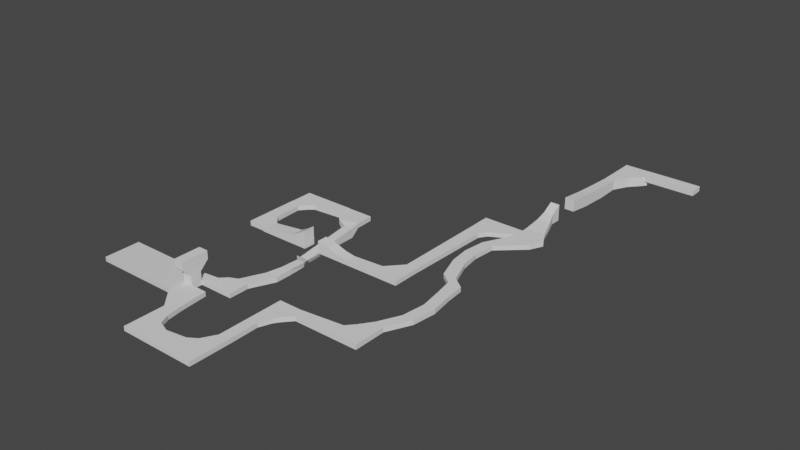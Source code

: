 # Source: snowMap.blend  (saved by Blender 3.4.6; exported with 4.5.12 LTS)
import bpy
from mathutils import Matrix  # noqa: F401  (used for matrix-valued properties, if any)

bpy.ops.wm.read_factory_settings(use_empty=True)
scene = bpy.context.scene
scene.name = 'Scene'

# ---- collections
col_collection = bpy.data.collections.new('Collection'); scene.collection.children.link(col_collection)

# ---- materials (node trees are filled in below, after node groups)
mat_material_001 = bpy.data.materials.new('Material.001')
mat_material_001.alpha_threshold = 0.0
mat_material_001.use_transparent_shadow = False
mat_material_001.roughness = 0.5
mat_material_001.line_color = (0.0, 0.0, 0.0, 1.0)

# ---- material node trees
mat_material_001.use_nodes = True; mat_material_001.node_tree.nodes.clear()
_N = mat_material_001.node_tree.nodes; _L = mat_material_001.node_tree.links
n0 = _N.new('ShaderNodeOutputMaterial'); n0.name = 'Material Output'; n0.location = (300, 300)
n1 = _N.new('ShaderNodeBsdfPrincipled'); n1.name = 'Principled BSDF'; n1.location = (10, 300)
n1.distribution = 'GGX'
n1.subsurface_method = 'RANDOM_WALK_SKIN'
n1.inputs[3].default_value = 1.45
n1.inputs[27].default_value = (0.0, 0.0, 0.0, 1.0)
n1.inputs[28].default_value = 1.0
_L.new(n1.outputs[0], n0.inputs[0])
n0.is_active_output = True

# ---- world
world_world = bpy.data.worlds.new('World'); scene.world = world_world
world_world.use_nodes = True; world_world.node_tree.nodes.clear()
_N = world_world.node_tree.nodes; _L = world_world.node_tree.links
n0 = _N.new('ShaderNodeOutputWorld'); n0.name = 'World Output'; n0.location = (300, 300)
n1 = _N.new('ShaderNodeBackground'); n1.name = 'Background'; n1.location = (10, 300)
n1.inputs[0].default_value = (0.05088, 0.05088, 0.05088, 1.0)
_L.new(n1.outputs[0], n0.inputs[0])
n0.is_active_output = True
world_world.color = (0.05088, 0.05088, 0.05088)
world_world.use_sun_shadow = False
world_world.sun_shadow_jitter_overblur = 0.0

# ---- meshes
me_cube_009 = bpy.data.meshes.new('Cube.009')
me_cube_009.from_pydata([(-1.0, -1.692, -1.0), (-1.0, -1.692, 0.1001), (-1.0, 1.169, -1.0), (-1.0, 1.169, 0.1001), (10.65, -1.692, -1.0), (10.65, -1.692, 0.1001), (10.65, 1.169, -1.0), (10.65, 1.169, 0.1001)], [], [(0, 1, 3, 2), (2, 3, 7, 6), (6, 7, 5, 4), (4, 5, 1, 0), (2, 6, 4, 0), (7, 3, 1, 5)])
_uv = me_cube_009.uv_layers.new(name='UVMap')
_uv.uv.foreach_set('vector', [0.375, 0.0, 0.625, 0.0, 0.625, 0.25, 0.375, 0.25, 0.375, 0.25, 0.625, 0.25, 0.625, 0.5, 0.375, 0.5, 0.375, 0.5, 0.625, 0.5, 0.625, 0.75, 0.375, 0.75, 0.375, 0.75, 0.625, 0.75, 0.625, 1.0, 0.375, 1.0, 0.125, 0.5, 0.375, 0.5, 0.375, 0.75, 0.125, 0.75, 0.625, 0.5, 0.875, 0.5, 0.875, 0.75, 0.625, 0.75])
me_cube_009.update()
me_cube_008 = bpy.data.meshes.new('Cube.008')
me_cube_008.from_pydata([(-1.0, -1.181, -1.0), (-1.0, -1.181, 1.455), (-1.0, 23.05, -1.976), (-1.0, 23.05, 0.1006), (1.0, -1.181, -1.0), (1.0, -1.181, 1.455), (4.063, 23.05, -1.976), (4.063, 23.05, 0.1006), (-1.0, 3.685, -1.637), (-1.0, 3.685, 0.8614), (1.0, 3.685, -1.637), (1.0, 3.685, 0.8614), (-1.0, 9.742, 0.3906), (1.0, 9.742, -1.972), (-1.0, 9.742, -1.972), (1.0, 9.742, 0.3906), (-1.0, 14.3, 0.1148), (1.0, 14.3, -1.885), (-1.0, 14.3, -2.393), (1.0, 14.3, 0.1148), (-1.0, 19.24, 0.1063), (4.12, 19.24, -1.939), (-1.0, 19.24, -2.448), (4.12, 19.24, 0.1063), (-1.0, 20.69, 0.1038), (5.239, 20.69, -1.955), (-1.0, 20.69, -2.464), (5.239, 20.69, 0.1038), (-1.0, 17.4, -1.919), (2.522, 17.4, 0.1095), (-1.0, 17.4, 0.1095), (2.522, 17.4, -1.919)], [], [(26, 24, 3, 2), (2, 3, 7, 6), (10, 11, 5, 4), (4, 5, 1, 0), (8, 10, 4, 0), (11, 9, 1, 5), (15, 12, 9, 11), (14, 13, 10, 8), (13, 15, 11, 10), (0, 1, 9, 8), (17, 19, 15, 13), (18, 17, 13, 14), (19, 16, 12, 15), (8, 9, 12, 14), (29, 30, 16, 19), (28, 31, 17, 18), (31, 29, 19, 17), (14, 12, 16, 18), (25, 27, 23, 21), (26, 25, 21, 22), (27, 24, 20, 23), (28, 30, 20, 22), (7, 3, 24, 27), (2, 6, 25, 26), (6, 7, 27, 25), (22, 20, 24, 26), (18, 16, 30, 28), (21, 23, 29, 31), (22, 21, 31, 28), (23, 20, 30, 29)])
_uv = me_cube_008.uv_layers.new(name='UVMap')
_uv.uv.foreach_set('vector', [0.375, 0.2399, 0.625, 0.2399, 0.625, 0.25, 0.375, 0.25, 0.375, 0.25, 0.625, 0.25, 0.625, 0.5, 0.375, 0.5, 0.375, 0.6796, 0.625, 0.6796, 0.625, 0.75, 0.375, 0.75, 0.375, 0.75, 0.625, 0.75, 0.625, 1.0, 0.375, 1.0, 0.125, 0.6796, 0.375, 0.6796, 0.375, 0.75, 0.125, 0.75, 0.625, 0.6796, 0.875, 0.6796, 0.875, 0.75, 0.625, 0.75, 0.625, 0.592, 0.875, 0.592, 0.875, 0.6796, 0.625, 0.6796, 0.125, 0.592, 0.375, 0.592, 0.375, 0.6796, 0.125, 0.6796, 0.375, 0.592, 0.625, 0.592, 0.625, 0.6796, 0.375, 0.6796, 0.375, 0.0, 0.625, 0.0, 0.625, 0.0704, 0.375, 0.0704, 0.375, 0.5439, 0.625, 0.5439, 0.625, 0.592, 0.375, 0.592, 0.125, 0.5439, 0.375, 0.5439, 0.375, 0.592, 0.125, 0.592, 0.625, 0.5439, 0.875, 0.5439, 0.875, 0.592, 0.625, 0.592, 0.375, 0.0704, 0.625, 0.0704, 0.625, 0.158, 0.375, 0.158, 0.625, 0.5275, 0.875, 0.5275, 0.875, 0.5439, 0.625, 0.5439, 0.125, 0.5275, 0.375, 0.5275, 0.375, 0.5439, 0.125, 0.5439, 0.375, 0.5275, 0.625, 0.5275, 0.625, 0.5439, 0.375, 0.5439, 0.375, 0.158, 0.625, 0.158, 0.625, 0.2061, 0.375, 0.2061, 0.375, 0.5101, 0.625, 0.5101, 0.625, 0.5177, 0.375, 0.5177, 0.125, 0.5101, 0.375, 0.5101, 0.375, 0.5177, 0.125, 0.5177, 0.625, 0.5101, 0.875, 0.5101, 0.875, 0.5177, 0.625, 0.5177, 0.375, 0.2225, 0.625, 0.2225, 0.625, 0.2323, 0.375, 0.2323, 0.625, 0.5, 0.875, 0.5, 0.875, 0.5101, 0.625, 0.5101, 0.125, 0.5, 0.375, 0.5, 0.375, 0.5101, 0.125, 0.5101, 0.375, 0.5, 0.625, 0.5, 0.625, 0.5101, 0.375, 0.5101, 0.375, 0.2323, 0.625, 0.2323, 0.625, 0.2399, 0.375, 0.2399, 0.375, 0.2061, 0.625, 0.2061, 0.625, 0.2225, 0.375, 0.2225, 0.375, 0.5177, 0.625, 0.5177, 0.625, 0.5275, 0.375, 0.5275, 0.125, 0.5177, 0.375, 0.5177, 0.375, 0.5275, 0.125, 0.5275, 0.625, 0.5177, 0.875, 0.5177, 0.875, 0.5275, 0.625, 0.5275])
me_cube_008.update()
me_cube_007 = bpy.data.meshes.new('Cube.007')
me_cube_007.from_pydata([(-1.0, -1.181, -1.0), (-1.0, -2.803, 5.011), (-1.0, 1.0, -1.0), (-1.0, 2.776, 5.011), (1.0, -1.181, -1.0), (1.0, -2.803, 5.011), (1.0, 1.0, -1.0), (1.0, 2.776, 5.011), (-1.0, -2.803, 3.374), (-1.0, 2.776, 3.374), (1.0, 2.776, 3.374), (1.0, -2.803, 3.374), (-1.0, 1.0, 1.706), (1.0, 1.0, 1.706), (1.0, -1.181, 1.706), (-1.0, -1.181, 1.706)], [], [(8, 1, 3, 9), (9, 3, 7, 10), (10, 7, 5, 11), (11, 5, 1, 8), (2, 6, 4, 0), (7, 3, 1, 5), (14, 11, 8, 15), (13, 10, 11, 14), (12, 9, 10, 13), (15, 8, 9, 12), (0, 15, 12, 2), (2, 12, 13, 6), (6, 13, 14, 4), (4, 14, 15, 0)])
_uv = me_cube_007.uv_layers.new(name='UVMap')
_uv.uv.foreach_set('vector', [0.5569, 0.0, 0.625, 0.0, 0.625, 0.25, 0.5569, 0.25, 0.5569, 0.25, 0.625, 0.25, 0.625, 0.5, 0.5569, 0.5, 0.5569, 0.5, 0.625, 0.5, 0.625, 0.75, 0.5569, 0.75, 0.5569, 0.75, 0.625, 0.75, 0.625, 1.0, 0.5569, 1.0, 0.125, 0.5, 0.375, 0.5, 0.375, 0.75, 0.125, 0.75, 0.625, 0.5, 0.875, 0.5, 0.875, 0.75, 0.625, 0.75, 0.4875, 0.75, 0.5569, 0.75, 0.5569, 1.0, 0.4875, 1.0, 0.4875, 0.5, 0.5569, 0.5, 0.5569, 0.75, 0.4875, 0.75, 0.4875, 0.25, 0.5569, 0.25, 0.5569, 0.5, 0.4875, 0.5, 0.4875, 0.0, 0.5569, 0.0, 0.5569, 0.25, 0.4875, 0.25, 0.375, 0.0, 0.4875, 0.0, 0.4875, 0.25, 0.375, 0.25, 0.375, 0.25, 0.4875, 0.25, 0.4875, 0.5, 0.375, 0.5, 0.375, 0.5, 0.4875, 0.5, 0.4875, 0.75, 0.375, 0.75, 0.375, 0.75, 0.4875, 0.75, 0.4875, 1.0, 0.375, 1.0])
me_cube_007.update()
me_cube_006 = bpy.data.meshes.new('Cube.006')
me_cube_006.from_pydata([(-1.298, -1.181, -1.0), (-1.298, -1.181, -0.05889), (-0.8786, 50.68, -1.0), (-0.8786, 50.68, 2.345), (1.017, -1.181, -1.0), (1.017, -1.181, -0.05889), (1.017, 50.68, -1.0), (1.017, 50.68, 2.345), (1.616, 8.519, -1.0), (1.616, 8.519, -0.05889), (3.911, 8.519, -1.0), (3.911, 8.519, -0.05889), (1.018, 3.669, -1.0), (3.333, 3.669, -0.05889), (1.018, 3.669, -0.05889), (3.333, 3.669, -1.0), (0.8699, 13.36, -0.05889), (3.165, 13.36, -1.0), (0.8699, 13.36, -1.0), (3.165, 13.36, -0.05889), (0.1953, 16.99, -0.05889), (2.877, 16.99, -1.0), (0.1953, 16.99, -1.0), (2.877, 16.99, -0.05889), (-2.239, 18.8, -0.05889), (0.4419, 18.8, -1.0), (-2.239, 18.8, -1.0), (0.4419, 18.8, -0.05889), (-3.99, 23.89, -0.05889), (-1.48, 23.89, -1.0), (-3.99, 23.89, -1.0), (-1.48, 23.89, -0.05889), (-4.464, 28.01, -0.05889), (-2.093, 28.01, -1.0), (-4.464, 28.01, -1.0), (-2.093, 28.01, -0.05889), (-3.926, 32.6, -0.05889), (-1.709, 32.6, -1.0), (-3.926, 32.6, -1.0), (-1.709, 32.6, -0.05889), (-0.8682, 39.88, -0.05889), (4.625, 39.88, -1.0), (-0.8682, 39.88, -1.0), (4.625, 39.88, -0.05889), (-0.8764, 46.29, 0.38), (1.857, 46.29, -1.0), (-0.8764, 46.29, -1.0), (1.857, 46.29, 0.38), (-0.8775, 48.49, 1.036), (1.026, 48.49, -0.9469), (-0.8775, 48.49, -0.9469), (1.026, 48.49, 1.036), (-1.556, 37.26, -1.0), (3.386, 37.26, -0.05889), (-1.556, 37.26, -0.05889), (3.386, 37.26, -1.0), (-0.8714, 42.41, -1.0), (3.237, 42.41, -0.05889), (-0.8714, 42.41, -0.05889), (3.237, 42.41, -1.0)], [], [(50, 48, 3, 2), (2, 3, 7, 6), (15, 13, 5, 4), (4, 5, 1, 0), (12, 15, 4, 0), (13, 14, 1, 5), (19, 16, 9, 11), (18, 17, 10, 8), (17, 19, 11, 10), (12, 14, 9, 8), (0, 1, 14, 12), (11, 9, 14, 13), (8, 10, 15, 12), (10, 11, 13, 15), (21, 23, 19, 17), (22, 21, 17, 18), (23, 20, 16, 19), (8, 9, 16, 18), (27, 24, 20, 23), (26, 25, 21, 22), (25, 27, 23, 21), (18, 16, 20, 22), (29, 31, 27, 25), (30, 29, 25, 26), (31, 28, 24, 27), (22, 20, 24, 26), (35, 32, 28, 31), (34, 33, 29, 30), (33, 35, 31, 29), (26, 24, 28, 30), (37, 39, 35, 33), (38, 37, 33, 34), (39, 36, 32, 35), (30, 28, 32, 34), (53, 54, 36, 39), (52, 55, 37, 38), (55, 53, 39, 37), (34, 32, 36, 38), (59, 57, 43, 41), (56, 59, 41, 42), (57, 58, 40, 43), (52, 54, 40, 42), (51, 48, 44, 47), (50, 49, 45, 46), (49, 51, 47, 45), (56, 58, 44, 46), (6, 7, 51, 49), (2, 6, 49, 50), (7, 3, 48, 51), (46, 44, 48, 50), (38, 36, 54, 52), (41, 43, 53, 55), (42, 41, 55, 52), (43, 40, 54, 53), (42, 40, 58, 56), (47, 44, 58, 57), (46, 45, 59, 56), (45, 47, 57, 59)])
_uv = me_cube_006.uv_layers.new(name='UVMap')
_uv.uv.foreach_set('vector', [0.375, 0.2498, 0.625, 0.2498, 0.625, 0.25, 0.375, 0.25, 0.375, 0.25, 0.625, 0.25, 0.625, 0.5, 0.375, 0.5, 0.375, 0.6874, 0.625, 0.6874, 0.625, 0.75, 0.375, 0.75, 0.375, 0.75, 0.625, 0.75, 0.625, 1.0, 0.375, 1.0, 0.125, 0.6874, 0.375, 0.6874, 0.375, 0.75, 0.125, 0.75, 0.625, 0.6874, 0.875, 0.6874, 0.875, 0.75, 0.625, 0.75, 0.625, 0.5624, 0.875, 0.5624, 0.875, 0.6248, 0.625, 0.6248, 0.125, 0.5624, 0.375, 0.5624, 0.375, 0.6248, 0.125, 0.6248, 0.375, 0.5624, 0.625, 0.5624, 0.625, 0.6248, 0.375, 0.6248, 0.375, 0.06259, 0.625, 0.06259, 0.625, 0.1252, 0.375, 0.1252, 0.375, 0.0, 0.625, 0.0, 0.625, 0.06259, 0.375, 0.06259, 0.625, 0.6248, 0.875, 0.6248, 0.875, 0.6874, 0.625, 0.6874, 0.125, 0.6248, 0.375, 0.6248, 0.375, 0.6874, 0.125, 0.6874, 0.375, 0.6248, 0.625, 0.6248, 0.625, 0.6874, 0.375, 0.6874, 0.375, 0.5312, 0.625, 0.5312, 0.625, 0.5624, 0.375, 0.5624, 0.125, 0.5312, 0.375, 0.5312, 0.375, 0.5624, 0.125, 0.5624, 0.625, 0.5312, 0.875, 0.5312, 0.875, 0.5624, 0.625, 0.5624, 0.375, 0.1252, 0.625, 0.1252, 0.625, 0.1876, 0.375, 0.1876, 0.625, 0.5156, 0.875, 0.5156, 0.875, 0.5312, 0.625, 0.5312, 0.125, 0.5156, 0.375, 0.5156, 0.375, 0.5312, 0.125, 0.5312, 0.375, 0.5156, 0.625, 0.5156, 0.625, 0.5312, 0.375, 0.5312, 0.375, 0.1876, 0.625, 0.1876, 0.625, 0.2188, 0.375, 0.2188, 0.375, 0.5122, 0.625, 0.5122, 0.625, 0.5156, 0.375, 0.5156, 0.125, 0.5122, 0.375, 0.5122, 0.375, 0.5156, 0.125, 0.5156, 0.625, 0.5122, 0.875, 0.5122, 0.875, 0.5156, 0.625, 0.5156, 0.375, 0.2188, 0.625, 0.2188, 0.625, 0.2344, 0.375, 0.2344, 0.625, 0.5095, 0.875, 0.5095, 0.875, 0.5122, 0.625, 0.5122, 0.125, 0.5095, 0.375, 0.5095, 0.375, 0.5122, 0.125, 0.5122, 0.375, 0.5095, 0.625, 0.5095, 0.625, 0.5122, 0.375, 0.5122, 0.375, 0.2344, 0.625, 0.2344, 0.625, 0.2378, 0.375, 0.2378, 0.375, 0.5064, 0.625, 0.5064, 0.625, 0.5095, 0.375, 0.5095, 0.125, 0.5064, 0.375, 0.5064, 0.375, 0.5095, 0.125, 0.5095, 0.625, 0.5064, 0.875, 0.5064, 0.875, 0.5095, 0.625, 0.5095, 0.375, 0.2378, 0.625, 0.2378, 0.625, 0.2405, 0.375, 0.2405, 0.625, 0.5033, 0.875, 0.5033, 0.875, 0.5064, 0.625, 0.5064, 0.125, 0.5033, 0.375, 0.5033, 0.375, 0.5064, 0.125, 0.5064, 0.375, 0.5033, 0.625, 0.5033, 0.625, 0.5064, 0.375, 0.5064, 0.375, 0.2405, 0.625, 0.2405, 0.625, 0.2436, 0.375, 0.2436, 0.375, 0.501, 0.625, 0.501, 0.625, 0.5015, 0.375, 0.5015, 0.125, 0.501, 0.375, 0.501, 0.375, 0.5015, 0.125, 0.5015, 0.625, 0.501, 0.875, 0.501, 0.875, 0.5015, 0.625, 0.5015, 0.375, 0.2467, 0.625, 0.2467, 0.625, 0.2485, 0.375, 0.2485, 0.625, 0.5002, 0.875, 0.5002, 0.875, 0.5003, 0.625, 0.5003, 0.125, 0.5002, 0.375, 0.5002, 0.375, 0.5003, 0.125, 0.5003, 0.375, 0.5002, 0.625, 0.5002, 0.625, 0.5003, 0.375, 0.5003, 0.375, 0.249, 0.625, 0.249, 0.625, 0.2497, 0.375, 0.2497, 0.375, 0.5, 0.625, 0.5, 0.625, 0.5002, 0.375, 0.5002, 0.125, 0.5, 0.375, 0.5, 0.375, 0.5002, 0.125, 0.5002, 0.625, 0.5, 0.875, 0.5, 0.875, 0.5002, 0.625, 0.5002, 0.375, 0.2497, 0.625, 0.2497, 0.625, 0.2498, 0.375, 0.2498, 0.375, 0.2436, 0.625, 0.2436, 0.625, 0.2467, 0.375, 0.2467, 0.375, 0.5015, 0.625, 0.5015, 0.625, 0.5033, 0.375, 0.5033, 0.125, 0.5015, 0.375, 0.5015, 0.375, 0.5033, 0.125, 0.5033, 0.625, 0.5015, 0.875, 0.5015, 0.875, 0.5033, 0.625, 0.5033, 0.375, 0.2485, 0.625, 0.2485, 0.625, 0.249, 0.375, 0.249, 0.625, 0.5003, 0.875, 0.5003, 0.875, 0.501, 0.625, 0.501, 0.125, 0.5003, 0.375, 0.5003, 0.375, 0.501, 0.125, 0.501, 0.375, 0.5003, 0.625, 0.5003, 0.625, 0.501, 0.375, 0.501])
me_cube_006.update()
me_cube_005 = bpy.data.meshes.new('Cube.005')
me_cube_005.from_pydata([(-1.222, -1.181, -1.0), (-1.222, -1.181, -0.07004), (-1.222, 12.46, -1.0), (-1.222, 12.46, -0.07004), (1.014, -1.181, -1.0), (1.014, -1.181, -0.07004), (4.237, 12.46, -1.0), (4.237, 12.46, -0.07004), (-1.222, 10.46, -1.0), (-1.222, 10.46, -0.07004), (4.237, 10.46, -1.0), (4.237, 10.46, -0.07004), (-1.222, 7.54, -1.0), (1.854, 7.54, -0.07004), (-1.222, 7.54, -0.07004), (1.854, 7.54, -1.0), (-1.222, 5.133, -1.0), (0.8924, 5.133, -0.07004), (-1.222, 5.133, -0.07004), (0.8924, 5.133, -1.0), (-1.222, 8.603, -0.07004), (2.585, 8.603, -1.0), (-1.222, 8.603, -1.0), (2.585, 8.603, -0.07004)], [], [(8, 9, 3, 2), (2, 3, 7, 6), (19, 17, 5, 4), (4, 5, 1, 0), (16, 19, 4, 0), (17, 18, 1, 5), (7, 3, 9, 11), (2, 6, 10, 8), (6, 7, 11, 10), (22, 20, 9, 8), (16, 18, 14, 12), (23, 20, 14, 13), (22, 21, 15, 12), (21, 23, 13, 15), (0, 1, 18, 16), (13, 14, 18, 17), (12, 15, 19, 16), (15, 13, 17, 19), (10, 11, 23, 21), (8, 10, 21, 22), (11, 9, 20, 23), (12, 14, 20, 22)])
_uv = me_cube_005.uv_layers.new(name='UVMap')
_uv.uv.foreach_set('vector', [0.375, 0.2134, 0.625, 0.2134, 0.625, 0.25, 0.375, 0.25, 0.375, 0.25, 0.625, 0.25, 0.625, 0.5, 0.375, 0.5, 0.375, 0.6343, 0.625, 0.6343, 0.625, 0.75, 0.375, 0.75, 0.375, 0.75, 0.625, 0.75, 0.625, 1.0, 0.375, 1.0, 0.125, 0.6343, 0.375, 0.6343, 0.375, 0.75, 0.125, 0.75, 0.625, 0.6343, 0.875, 0.6343, 0.875, 0.75, 0.625, 0.75, 0.625, 0.5, 0.875, 0.5, 0.875, 0.5366, 0.625, 0.5366, 0.125, 0.5, 0.375, 0.5, 0.375, 0.5366, 0.125, 0.5366, 0.375, 0.5, 0.625, 0.5, 0.625, 0.5366, 0.375, 0.5366, 0.375, 0.1793, 0.625, 0.1793, 0.625, 0.2134, 0.375, 0.2134, 0.375, 0.1157, 0.625, 0.1157, 0.625, 0.1598, 0.375, 0.1598, 0.625, 0.5707, 0.875, 0.5707, 0.875, 0.5902, 0.625, 0.5902, 0.125, 0.5707, 0.375, 0.5707, 0.375, 0.5902, 0.125, 0.5902, 0.375, 0.5707, 0.625, 0.5707, 0.625, 0.5902, 0.375, 0.5902, 0.375, 0.0, 0.625, 0.0, 0.625, 0.1157, 0.375, 0.1157, 0.625, 0.5902, 0.875, 0.5902, 0.875, 0.6343, 0.625, 0.6343, 0.125, 0.5902, 0.375, 0.5902, 0.375, 0.6343, 0.125, 0.6343, 0.375, 0.5902, 0.625, 0.5902, 0.625, 0.6343, 0.375, 0.6343, 0.375, 0.5366, 0.625, 0.5366, 0.625, 0.5707, 0.375, 0.5707, 0.125, 0.5366, 0.375, 0.5366, 0.375, 0.5707, 0.125, 0.5707, 0.625, 0.5366, 0.875, 0.5366, 0.875, 0.5707, 0.625, 0.5707, 0.375, 0.1598, 0.625, 0.1598, 0.625, 0.1793, 0.375, 0.1793])
me_cube_005.update()
me_cube_004 = bpy.data.meshes.new('Cube.004')
me_cube_004.from_pydata([(-1.5, -0.8759, -0.9831), (-1.5, -0.8759, -0.07884), (-1.5, 2.761, -0.9831), (-1.5, 2.761, -0.07884), (8.178, -0.8759, -0.9831), (8.178, -0.8759, -0.07884), (8.178, 7.441, -0.9831), (8.178, 7.441, -0.07884), (6.113, 7.555, -0.9831), (6.113, 7.555, -0.07884), (6.113, -0.8759, -0.9831), (6.113, -0.8759, -0.07884), (4.326, 4.463, -0.9831), (4.326, -0.8759, -0.07884), (4.326, 4.463, -0.07884), (4.326, -0.8759, -0.9831), (2.623, 3.356, -0.9831), (2.623, -0.8759, -0.07884), (2.623, 3.356, -0.07884), (2.623, -0.8759, -0.9831)], [], [(0, 1, 3, 2), (8, 9, 7, 6), (6, 7, 5, 4), (19, 17, 1, 0), (8, 6, 4, 10), (18, 3, 1, 17), (7, 9, 11, 5), (12, 8, 10, 15), (4, 5, 11, 10), (12, 14, 9, 8), (16, 18, 14, 12), (16, 12, 15, 19), (9, 14, 13, 11), (10, 11, 13, 15), (2, 16, 19, 0), (2, 3, 18, 16), (14, 18, 17, 13), (15, 13, 17, 19)])
_uv = me_cube_004.uv_layers.new(name='UVMap')
_uv.uv.foreach_set('vector', [0.375, 0.0, 0.625, 0.0, 0.625, 0.25, 0.375, 0.25, 0.375, 0.4466, 0.625, 0.4466, 0.625, 0.5, 0.375, 0.5, 0.375, 0.5, 0.625, 0.5, 0.625, 0.75, 0.375, 0.75, 0.375, 0.8935, 0.625, 0.8935, 0.625, 1.0, 0.375, 1.0, 0.3216, 0.5, 0.375, 0.5, 0.375, 0.75, 0.3216, 0.75, 0.7685, 0.5, 0.875, 0.5, 0.875, 0.75, 0.7685, 0.75, 0.625, 0.5, 0.6784, 0.5, 0.6784, 0.75, 0.625, 0.75, 0.2755, 0.5, 0.3216, 0.5, 0.3216, 0.75, 0.2755, 0.75, 0.375, 0.75, 0.625, 0.75, 0.625, 0.8034, 0.375, 0.8034, 0.375, 0.4005, 0.625, 0.4005, 0.625, 0.4466, 0.375, 0.4466, 0.375, 0.3565, 0.625, 0.3565, 0.625, 0.4005, 0.375, 0.4005, 0.2315, 0.5, 0.2755, 0.5, 0.2755, 0.75, 0.2315, 0.75, 0.6784, 0.5, 0.7245, 0.5, 0.7245, 0.75, 0.6784, 0.75, 0.375, 0.8034, 0.625, 0.8034, 0.625, 0.8495, 0.375, 0.8495, 0.125, 0.5, 0.2315, 0.5, 0.2315, 0.75, 0.125, 0.75, 0.375, 0.25, 0.625, 0.25, 0.625, 0.3565, 0.375, 0.3565, 0.7245, 0.5, 0.7685, 0.5, 0.7685, 0.75, 0.7245, 0.75, 0.375, 0.8495, 0.625, 0.8495, 0.625, 0.8935, 0.375, 0.8935])
me_cube_004.update()
me_cube_003 = bpy.data.meshes.new('Cube.003')
me_cube_003.from_pydata([(-0.8179, -8.72, 0.1195), (-0.8179, -8.72, 1.018), (-0.8179, 0.8543, 0.1195), (-0.8179, 0.8543, 1.018), (5.388, -8.72, 0.1195), (5.388, -8.72, 1.018), (1.575, 0.8543, 0.1195), (1.575, 0.8543, 1.018), (-0.8179, -6.398, 0.1195), (-0.8179, -6.398, 1.018), (5.408, -5.115, 0.1195), (5.408, -5.115, 1.018), (-0.8179, -1.985, 1.018), (2.028, -1.985, 0.1195), (-0.8179, -1.985, 0.1195), (2.028, -1.985, 1.018), (-0.8179, -4.173, 0.1195), (2.952, -4.173, 1.018), (-0.8179, -4.173, 1.018), (2.952, -4.173, 0.1195)], [], [(14, 12, 3, 2), (2, 3, 7, 6), (10, 11, 5, 4), (4, 5, 1, 0), (8, 10, 4, 0), (11, 9, 1, 5), (17, 18, 9, 11), (16, 19, 10, 8), (19, 17, 11, 10), (0, 1, 9, 8), (6, 7, 15, 13), (2, 6, 13, 14), (7, 3, 12, 15), (16, 18, 12, 14), (8, 9, 18, 16), (13, 15, 17, 19), (14, 13, 19, 16), (15, 12, 18, 17)])
_uv = me_cube_003.uv_layers.new(name='UVMap')
_uv.uv.foreach_set('vector', [0.375, 0.1732, 0.625, 0.1732, 0.625, 0.25, 0.375, 0.25, 0.375, 0.25, 0.625, 0.25, 0.625, 0.5, 0.375, 0.5, 0.375, 0.6903, 0.625, 0.6903, 0.625, 0.75, 0.375, 0.75, 0.375, 0.75, 0.625, 0.75, 0.625, 1.0, 0.375, 1.0, 0.125, 0.6903, 0.375, 0.6903, 0.375, 0.75, 0.125, 0.75, 0.625, 0.6903, 0.875, 0.6903, 0.875, 0.75, 0.625, 0.75, 0.625, 0.633, 0.875, 0.633, 0.875, 0.6903, 0.625, 0.6903, 0.125, 0.633, 0.375, 0.633, 0.375, 0.6903, 0.125, 0.6903, 0.375, 0.633, 0.625, 0.633, 0.625, 0.6903, 0.375, 0.6903, 0.375, 0.0, 0.625, 0.0, 0.625, 0.05972, 0.375, 0.05972, 0.375, 0.5, 0.625, 0.5, 0.625, 0.5768, 0.375, 0.5768, 0.125, 0.5, 0.375, 0.5, 0.375, 0.5768, 0.125, 0.5768, 0.625, 0.5, 0.875, 0.5, 0.875, 0.5768, 0.625, 0.5768, 0.375, 0.117, 0.625, 0.117, 0.625, 0.1732, 0.375, 0.1732, 0.375, 0.05972, 0.625, 0.05972, 0.625, 0.117, 0.375, 0.117, 0.375, 0.5768, 0.625, 0.5768, 0.625, 0.633, 0.375, 0.633, 0.125, 0.5768, 0.375, 0.5768, 0.375, 0.633, 0.125, 0.633, 0.625, 0.5768, 0.875, 0.5768, 0.875, 0.633, 0.625, 0.633])
me_cube_003.update()
me_cube_002 = bpy.data.meshes.new('Cube.002')
me_cube_002.from_pydata([(-1.003, -2.321, 0.1233), (-1.003, -2.321, 1.026), (-1.0, 1.0, 0.1233), (-1.0, 1.0, 1.026), (5.031, -5.122, 0.1233), (5.053, -5.122, 1.026), (4.467, 0.9932, 0.1233), (4.467, 0.9932, 1.026), (2.676, 1.0, 0.1233), (2.676, 1.0, 1.026), (2.673, -6.443, 0.1233), (2.694, -6.443, 1.026)], [], [(0, 1, 3, 2), (8, 9, 7, 6), (6, 7, 5, 4), (10, 11, 1, 0), (8, 6, 4, 10), (9, 3, 1, 11), (7, 9, 11, 5), (2, 8, 10, 0), (4, 5, 11, 10), (2, 3, 9, 8)])
_uv = me_cube_002.uv_layers.new(name='UVMap')
_uv.uv.foreach_set('vector', [0.375, 0.0, 0.625, 0.0, 0.625, 0.25, 0.375, 0.25, 0.375, 0.4181, 0.625, 0.4181, 0.625, 0.5, 0.375, 0.5, 0.375, 0.5, 0.625, 0.5, 0.625, 0.75, 0.375, 0.75, 0.375, 0.8319, 0.625, 0.8319, 0.625, 1.0, 0.375, 1.0, 0.2931, 0.5, 0.375, 0.5, 0.375, 0.75, 0.2931, 0.75, 0.7069, 0.5, 0.875, 0.5, 0.875, 0.75, 0.7069, 0.75, 0.625, 0.5, 0.7069, 0.5, 0.7069, 0.75, 0.625, 0.75, 0.125, 0.5, 0.2931, 0.5, 0.2931, 0.75, 0.125, 0.75, 0.375, 0.75, 0.625, 0.75, 0.625, 0.8319, 0.375, 0.8319, 0.375, 0.25, 0.625, 0.25, 0.625, 0.4181, 0.375, 0.4181])
me_cube_002.update()
me_cube_001 = bpy.data.meshes.new('Cube.001')
me_cube_001.from_pydata([(-1.0, -1.181, -1.0), (-1.0, -1.181, -0.04946), (-1.0, 0.8368, -1.0), (-1.0, 0.8368, -0.04946), (12.8, -1.181, -1.0), (12.8, -1.181, -0.04946), (12.8, 5.481, -1.0), (12.8, 5.481, -0.04946), (10.78, 6.009, -1.0), (10.78, 6.009, -0.04946), (10.89, -1.181, -1.0), (10.89, -1.181, -0.04946), (8.999, 3.49, -1.0), (9.109, -1.181, -0.04946), (8.999, 3.49, -0.04946), (9.109, -1.181, -1.0), (7.5, 1.804, -1.0), (7.5, -1.181, -0.04946), (7.5, 1.804, -0.04946), (7.5, -1.181, -1.0)], [], [(0, 1, 3, 2), (8, 9, 7, 6), (6, 7, 5, 4), (19, 17, 1, 0), (8, 6, 4, 10), (18, 3, 1, 17), (7, 9, 11, 5), (12, 8, 10, 15), (4, 5, 11, 10), (12, 14, 9, 8), (16, 18, 14, 12), (16, 12, 15, 19), (9, 14, 13, 11), (10, 11, 13, 15), (2, 16, 19, 0), (2, 3, 18, 16), (14, 18, 17, 13), (15, 13, 17, 19)])
_uv = me_cube_001.uv_layers.new(name='UVMap')
_uv.uv.foreach_set('vector', [0.375, 0.0, 0.625, 0.0, 0.625, 0.25, 0.375, 0.25, 0.375, 0.4654, 0.625, 0.4654, 0.625, 0.5, 0.375, 0.5, 0.375, 0.5, 0.625, 0.5, 0.625, 0.75, 0.375, 0.75, 0.375, 0.846, 0.625, 0.846, 0.625, 1.0, 0.375, 1.0, 0.3404, 0.5, 0.375, 0.5, 0.375, 0.75, 0.3404, 0.75, 0.721, 0.5, 0.875, 0.5, 0.875, 0.75, 0.721, 0.75, 0.625, 0.5, 0.6596, 0.5, 0.6596, 0.75, 0.625, 0.75, 0.3081, 0.5, 0.3404, 0.5, 0.3404, 0.75, 0.3081, 0.75, 0.375, 0.75, 0.625, 0.75, 0.625, 0.7846, 0.375, 0.7846, 0.375, 0.4331, 0.625, 0.4331, 0.625, 0.4654, 0.375, 0.4654, 0.375, 0.404, 0.625, 0.404, 0.625, 0.4331, 0.375, 0.4331, 0.279, 0.5, 0.3081, 0.5, 0.3081, 0.75, 0.279, 0.75, 0.6596, 0.5, 0.6919, 0.5, 0.6919, 0.75, 0.6596, 0.75, 0.375, 0.7846, 0.625, 0.7846, 0.625, 0.8169, 0.375, 0.8169, 0.125, 0.5, 0.279, 0.5, 0.279, 0.75, 0.125, 0.75, 0.375, 0.25, 0.625, 0.25, 0.625, 0.404, 0.375, 0.404, 0.6919, 0.5, 0.721, 0.5, 0.721, 0.75, 0.6919, 0.75, 0.375, 0.8169, 0.625, 0.8169, 0.625, 0.846, 0.375, 0.846])
me_cube_001.update()
me_cube_010 = bpy.data.meshes.new('Cube.010')
me_cube_010.from_pydata([(16.62, 2.957, 1.0), (16.62, 2.957, 0.1011), (16.62, -4.456, 1.0), (16.62, -4.456, 0.1011), (-1.0, 2.957, 1.0), (-1.0, 2.957, 0.1011), (-1.0, -4.456, 1.0), (-1.0, -4.456, 0.1011)], [], [(0, 4, 6, 2), (3, 2, 6, 7), (7, 6, 4, 5), (5, 1, 3, 7), (1, 0, 2, 3), (5, 4, 0, 1)])
_uv = me_cube_010.uv_layers.new(name='UVMap')
_uv.uv.foreach_set('vector', [0.625, 0.5, 0.875, 0.5, 0.875, 0.75, 0.625, 0.75, 0.375, 0.75, 0.625, 0.75, 0.625, 1.0, 0.375, 1.0, 0.375, 0.0, 0.625, 0.0, 0.625, 0.25, 0.375, 0.25, 0.125, 0.5, 0.375, 0.5, 0.375, 0.75, 0.125, 0.75, 0.375, 0.5, 0.625, 0.5, 0.625, 0.75, 0.375, 0.75, 0.375, 0.25, 0.625, 0.25, 0.625, 0.5, 0.375, 0.5])
me_cube_010.materials.append(mat_material_001)
me_cube_010.use_mirror_vertex_groups = False
me_cube_010.update()
me_cube_011 = bpy.data.meshes.new('Cube.011')
me_cube_011.from_pydata([(-1.0, -1.181, -1.0), (-1.0, -1.181, -0.09745), (-1.0, 0.7732, -1.0), (-1.0, 0.7732, -0.09745), (8.121, -1.181, -1.0), (8.121, -1.181, -0.09745), (8.121, 2.971, -1.0), (8.121, 2.971, -0.05642), (2.66, 1.238, -1.0), (2.66, 1.238, -0.09745), (3.307, -1.181, -1.0), (3.307, -1.181, -0.09745), (3.881, 2.474, -0.09745), (4.617, -1.181, -1.0), (3.881, 2.474, -1.0), (4.617, -1.181, -0.09745), (5.426, 3.121, -0.05642), (5.426, -1.181, -1.0), (5.426, 3.121, -1.0), (5.426, -1.181, -0.09745)], [], [(0, 1, 3, 2), (18, 16, 7, 6), (6, 7, 5, 4), (10, 11, 1, 0), (18, 6, 4, 17), (9, 3, 1, 11), (12, 9, 11, 15), (2, 8, 10, 0), (13, 15, 11, 10), (2, 3, 9, 8), (17, 19, 15, 13), (16, 12, 15, 19), (8, 14, 13, 10), (8, 9, 12, 14), (7, 16, 19, 5), (4, 5, 19, 17), (14, 18, 17, 13), (14, 12, 16, 18)])
_uv = me_cube_011.uv_layers.new(name='UVMap')
_uv.uv.foreach_set('vector', [0.375, 0.0, 0.625, 0.0, 0.625, 0.25, 0.375, 0.25, 0.375, 0.472, 0.625, 0.472, 0.625, 0.5, 0.375, 0.5, 0.375, 0.5, 0.625, 0.5, 0.625, 0.75, 0.375, 0.75, 0.375, 0.8512, 0.625, 0.8512, 0.625, 1.0, 0.375, 1.0, 0.347, 0.5, 0.375, 0.5, 0.375, 0.75, 0.347, 0.75, 0.7262, 0.5, 0.875, 0.5, 0.875, 0.75, 0.7262, 0.75, 0.6809, 0.5, 0.7262, 0.5, 0.7262, 0.75, 0.6809, 0.75, 0.125, 0.5, 0.2738, 0.5, 0.2738, 0.75, 0.125, 0.75, 0.375, 0.8059, 0.625, 0.8059, 0.625, 0.8512, 0.375, 0.8512, 0.375, 0.25, 0.625, 0.25, 0.625, 0.3988, 0.375, 0.3988, 0.375, 0.778, 0.625, 0.778, 0.625, 0.8059, 0.375, 0.8059, 0.653, 0.5, 0.6809, 0.5, 0.6809, 0.75, 0.653, 0.75, 0.2738, 0.5, 0.3191, 0.5, 0.3191, 0.75, 0.2738, 0.75, 0.375, 0.3988, 0.625, 0.3988, 0.625, 0.4441, 0.375, 0.4441, 0.625, 0.5, 0.653, 0.5, 0.653, 0.75, 0.625, 0.75, 0.375, 0.75, 0.625, 0.75, 0.625, 0.778, 0.375, 0.778, 0.3191, 0.5, 0.347, 0.5, 0.347, 0.75, 0.3191, 0.75, 0.375, 0.4441, 0.625, 0.4441, 0.625, 0.472, 0.375, 0.472])
me_cube_011.update()
me_cube_014 = bpy.data.meshes.new('Cube.014')
me_cube_014.from_pydata([(-0.8196, -1.181, -1.0), (-0.8196, -1.181, -0.07253), (-4.267, 31.82, -1.0), (-4.267, 31.82, -0.07253), (1.852, -1.181, -1.0), (1.852, -1.181, -0.07253), (1.054, 31.82, -1.0), (1.054, 31.82, -0.07253), (2.248, 6.581, -1.0), (2.248, 6.581, 0.06663), (4.122, 6.581, -1.0), (4.122, 6.581, 0.06663), (2.469, 10.46, 0.06663), (3.9, 10.46, -1.0), (2.439, 10.46, -1.0), (4.156, 10.46, 0.06663), (0.616, 12.06, -0.4723), (2.781, 11.96, -1.645), (0.7298, 11.96, -1.645), (3.343, 12.06, -0.4723), (0.3461, 13.22, -1.33), (1.777, 13.12, -2.373), (0.3158, 13.12, -2.373), (2.226, 13.22, -1.33), (1.423, 3.616, -1.0), (4.095, 3.616, -0.07253), (1.423, 3.616, -0.07253), (4.095, 3.616, -1.0), (-2.726, 27.05, -0.07253), (1.202, 28.03, -1.0), (-2.726, 27.05, -1.0), (1.202, 28.03, -0.07253), (-4.398, 28.97, -0.07253), (1.127, 29.94, -1.0), (-4.398, 28.97, -1.0), (1.127, 29.94, -0.07253), (-0.6029, 26.24, -2.373), (1.271, 26.24, -0.3894), (-0.6029, 26.24, -0.3894), (1.271, 26.24, -2.373)], [], [(34, 32, 3, 2), (2, 3, 7, 6), (27, 25, 5, 4), (4, 5, 1, 0), (24, 27, 4, 0), (25, 26, 1, 5), (15, 12, 9, 11), (14, 13, 10, 8), (13, 15, 11, 10), (24, 26, 9, 8), (17, 19, 15, 13), (18, 17, 13, 14), (19, 16, 12, 15), (8, 9, 12, 14), (23, 20, 16, 19), (22, 21, 17, 18), (21, 23, 19, 17), (14, 12, 16, 18), (39, 37, 23, 21), (36, 39, 21, 22), (37, 38, 20, 23), (18, 16, 20, 22), (0, 1, 26, 24), (11, 9, 26, 25), (8, 10, 27, 24), (10, 11, 25, 27), (35, 32, 28, 31), (34, 33, 29, 30), (33, 35, 31, 29), (36, 38, 28, 30), (6, 7, 35, 33), (2, 6, 33, 34), (7, 3, 32, 35), (30, 28, 32, 34), (22, 20, 38, 36), (31, 28, 38, 37), (30, 29, 39, 36), (29, 31, 37, 39)])
_uv = me_cube_014.uv_layers.new(name='UVMap')
_uv.uv.foreach_set('vector', [0.375, 0.2482, 0.625, 0.2482, 0.625, 0.25, 0.375, 0.25, 0.375, 0.25, 0.625, 0.25, 0.625, 0.5, 0.375, 0.5, 0.375, 0.6728, 0.625, 0.6728, 0.625, 0.75, 0.375, 0.75, 0.375, 0.75, 0.625, 0.75, 0.625, 1.0, 0.375, 1.0, 0.125, 0.6728, 0.375, 0.6728, 0.375, 0.75, 0.125, 0.75, 0.625, 0.6728, 0.875, 0.6728, 0.875, 0.75, 0.625, 0.75, 0.625, 0.5625, 0.875, 0.5625, 0.875, 0.625, 0.625, 0.625, 0.125, 0.5625, 0.375, 0.5625, 0.375, 0.625, 0.125, 0.625, 0.375, 0.5625, 0.625, 0.5625, 0.625, 0.625, 0.375, 0.625, 0.375, 0.07724, 0.625, 0.07724, 0.625, 0.125, 0.375, 0.125, 0.375, 0.5367, 0.625, 0.5367, 0.625, 0.5625, 0.375, 0.5625, 0.125, 0.5367, 0.375, 0.5367, 0.375, 0.5625, 0.125, 0.5625, 0.625, 0.5367, 0.875, 0.5367, 0.875, 0.5625, 0.625, 0.5625, 0.375, 0.125, 0.625, 0.125, 0.625, 0.1875, 0.375, 0.1875, 0.625, 0.5181, 0.875, 0.5181, 0.875, 0.5367, 0.625, 0.5367, 0.125, 0.5181, 0.375, 0.5181, 0.375, 0.5367, 0.125, 0.5367, 0.375, 0.5181, 0.625, 0.5181, 0.625, 0.5367, 0.375, 0.5367, 0.375, 0.1875, 0.625, 0.1875, 0.625, 0.2133, 0.375, 0.2133, 0.375, 0.5054, 0.625, 0.5054, 0.625, 0.5181, 0.375, 0.5181, 0.125, 0.5054, 0.375, 0.5054, 0.375, 0.5181, 0.125, 0.5181, 0.625, 0.5054, 0.875, 0.5054, 0.875, 0.5181, 0.625, 0.5181, 0.375, 0.2133, 0.625, 0.2133, 0.625, 0.2319, 0.375, 0.2319, 0.375, 0.0, 0.625, 0.0, 0.625, 0.07724, 0.375, 0.07724, 0.625, 0.625, 0.875, 0.625, 0.875, 0.6728, 0.625, 0.6728, 0.125, 0.625, 0.375, 0.625, 0.375, 0.6728, 0.125, 0.6728, 0.375, 0.625, 0.625, 0.625, 0.625, 0.6728, 0.375, 0.6728, 0.625, 0.5018, 0.875, 0.5018, 0.875, 0.5037, 0.625, 0.5037, 0.125, 0.5018, 0.375, 0.5018, 0.375, 0.5037, 0.125, 0.5037, 0.375, 0.5018, 0.625, 0.5018, 0.625, 0.5037, 0.375, 0.5037, 0.375, 0.2446, 0.625, 0.2446, 0.625, 0.2463, 0.375, 0.2463, 0.375, 0.5, 0.625, 0.5, 0.625, 0.5018, 0.375, 0.5018, 0.125, 0.5, 0.375, 0.5, 0.375, 0.5018, 0.125, 0.5018, 0.625, 0.5, 0.875, 0.5, 0.875, 0.5018, 0.625, 0.5018, 0.375, 0.2463, 0.625, 0.2463, 0.625, 0.2482, 0.375, 0.2482, 0.375, 0.2319, 0.625, 0.2319, 0.625, 0.2446, 0.375, 0.2446, 0.625, 0.5037, 0.875, 0.5037, 0.875, 0.5054, 0.625, 0.5054, 0.125, 0.5037, 0.375, 0.5037, 0.375, 0.5054, 0.125, 0.5054, 0.375, 0.5037, 0.625, 0.5037, 0.625, 0.5054, 0.375, 0.5054])
me_cube_014.update()
me_cube_016 = bpy.data.meshes.new('Cube.016')
me_cube_016.from_pydata([(-9.951, -4.781, -1.0), (-9.951, -4.781, -0.02364), (-9.951, 1.001, -1.0), (-9.951, 1.001, -0.02364), (1.0, -1.856, -1.0), (1.0, -1.856, -0.02364), (1.0, 1.001, -1.0), (1.0, 1.001, -0.02364), (-6.301, 1.001, -1.0), (-6.301, 1.001, -0.02364), (-6.313, -3.213, -1.0), (-6.313, -3.213, -0.02364), (-8.461, 1.001, -1.0), (-7.707, -4.781, -0.02364), (-8.461, 1.001, -0.02364), (-7.707, -4.781, -1.0), (-5.313, 1.001, -0.02364), (-5.313, -2.365, -1.0), (-5.313, 1.001, -1.0), (-5.313, -2.365, -0.02364)], [], [(0, 1, 3, 2), (18, 16, 7, 6), (6, 7, 5, 4), (15, 13, 1, 0), (18, 6, 4, 17), (14, 3, 1, 13), (16, 9, 11, 19), (12, 8, 10, 15), (17, 19, 11, 10), (12, 14, 9, 8), (2, 3, 14, 12), (2, 12, 15, 0), (9, 14, 13, 11), (10, 11, 13, 15), (4, 5, 19, 17), (7, 16, 19, 5), (8, 18, 17, 10), (8, 9, 16, 18)])
_uv = me_cube_016.uv_layers.new(name='UVMap')
_uv.uv.foreach_set('vector', [0.375, 0.0, 0.625, 0.0, 0.625, 0.25, 0.375, 0.25, 0.375, 0.3559, 0.625, 0.3559, 0.625, 0.5, 0.375, 0.5, 0.375, 0.5, 0.625, 0.5, 0.625, 0.75, 0.375, 0.75, 0.375, 0.966, 0.625, 0.966, 0.625, 1.0, 0.375, 1.0, 0.2309, 0.5, 0.375, 0.5, 0.375, 0.75, 0.2309, 0.75, 0.841, 0.5, 0.875, 0.5, 0.875, 0.75, 0.841, 0.75, 0.7691, 0.5, 0.7917, 0.5, 0.7917, 0.75, 0.7691, 0.75, 0.159, 0.5, 0.2083, 0.5, 0.2083, 0.75, 0.159, 0.75, 0.375, 0.8941, 0.625, 0.8941, 0.625, 0.9167, 0.375, 0.9167, 0.375, 0.284, 0.625, 0.284, 0.625, 0.3333, 0.375, 0.3333, 0.375, 0.25, 0.625, 0.25, 0.625, 0.284, 0.375, 0.284, 0.125, 0.5, 0.159, 0.5, 0.159, 0.75, 0.125, 0.75, 0.7917, 0.5, 0.841, 0.5, 0.841, 0.75, 0.7917, 0.75, 0.375, 0.9167, 0.625, 0.9167, 0.625, 0.966, 0.375, 0.966, 0.375, 0.75, 0.625, 0.75, 0.625, 0.8941, 0.375, 0.8941, 0.625, 0.5, 0.7691, 0.5, 0.7691, 0.75, 0.625, 0.75, 0.2083, 0.5, 0.2309, 0.5, 0.2309, 0.75, 0.2083, 0.75, 0.375, 0.3333, 0.625, 0.3333, 0.625, 0.3559, 0.375, 0.3559])
me_cube_016.update()
me_cube_017 = bpy.data.meshes.new('Cube.017')
me_cube_017.from_pydata([(-1.0, -10.48, -1.0), (-1.0, -10.48, -0.00615), (-1.0, 1.0, -1.0), (-1.0, 1.0, -0.00615), (3.955, -10.48, -1.0), (3.955, -10.48, -0.00615), (1.348, 1.0, -1.0), (1.348, 1.0, -0.00615), (-1.0, -7.309, -1.0), (-1.0, -7.309, -0.00615), (2.625, -6.963, -1.0), (2.625, -6.963, -0.00615), (-1.0, -8.844, -1.0), (4.137, -8.498, -0.00615), (-1.0, -8.844, -0.00615), (4.137, -8.498, -1.0), (-1.0, -6.101, -0.00615), (1.649, -5.845, -1.0), (-1.0, -6.101, -1.0), (1.649, -5.845, -0.00615)], [], [(18, 16, 3, 2), (2, 3, 7, 6), (15, 13, 5, 4), (4, 5, 1, 0), (12, 15, 4, 0), (13, 14, 1, 5), (19, 16, 9, 11), (18, 17, 10, 8), (17, 19, 11, 10), (12, 14, 9, 8), (0, 1, 14, 12), (11, 9, 14, 13), (8, 10, 15, 12), (10, 11, 13, 15), (6, 7, 19, 17), (2, 6, 17, 18), (7, 3, 16, 19), (8, 9, 16, 18)])
_uv = me_cube_017.uv_layers.new(name='UVMap')
_uv.uv.foreach_set('vector', [0.375, 0.09537, 0.625, 0.09537, 0.625, 0.25, 0.375, 0.25, 0.375, 0.25, 0.625, 0.25, 0.625, 0.5, 0.375, 0.5, 0.375, 0.7144, 0.625, 0.7144, 0.625, 0.75, 0.375, 0.75, 0.375, 0.75, 0.625, 0.75, 0.625, 1.0, 0.375, 1.0, 0.125, 0.7144, 0.375, 0.7144, 0.375, 0.75, 0.125, 0.75, 0.625, 0.7144, 0.875, 0.7144, 0.875, 0.75, 0.625, 0.75, 0.625, 0.6546, 0.875, 0.6546, 0.875, 0.6809, 0.625, 0.6809, 0.125, 0.6546, 0.375, 0.6546, 0.375, 0.6809, 0.125, 0.6809, 0.375, 0.6546, 0.625, 0.6546, 0.625, 0.6809, 0.375, 0.6809, 0.375, 0.03565, 0.625, 0.03565, 0.625, 0.06908, 0.375, 0.06908, 0.375, 0.0, 0.625, 0.0, 0.625, 0.03565, 0.375, 0.03565, 0.625, 0.6809, 0.875, 0.6809, 0.875, 0.7144, 0.625, 0.7144, 0.125, 0.6809, 0.375, 0.6809, 0.375, 0.7144, 0.125, 0.7144, 0.375, 0.6809, 0.625, 0.6809, 0.625, 0.7144, 0.375, 0.7144, 0.375, 0.5, 0.625, 0.5, 0.625, 0.6546, 0.375, 0.6546, 0.125, 0.5, 0.375, 0.5, 0.375, 0.6546, 0.125, 0.6546, 0.625, 0.5, 0.875, 0.5, 0.875, 0.6546, 0.625, 0.6546, 0.375, 0.06908, 0.625, 0.06908, 0.625, 0.09537, 0.375, 0.09537])
me_cube_017.update()
me_cube_018 = bpy.data.meshes.new('Cube.018')
me_cube_018.from_pydata([(-2.188, -1.235, -1.0), (-2.188, -1.235, -0.02313), (-2.188, 1.241, -1.0), (-2.188, 1.241, -0.02313), (8.677, -1.235, -1.0), (8.677, -1.235, 2.674), (8.677, 1.241, -1.0), (8.677, 1.241, 2.674), (7.117, 1.241, -1.0), (7.117, 1.241, 1.696), (7.117, -1.235, -1.0), (7.117, -1.235, 1.696), (5.592, 1.241, -1.0), (5.592, -1.235, 0.9173), (5.592, 1.241, 0.9173), (5.592, -1.235, -1.0)], [], [(0, 1, 3, 2), (8, 9, 7, 6), (6, 7, 5, 4), (15, 13, 1, 0), (8, 6, 4, 10), (14, 3, 1, 13), (7, 9, 11, 5), (12, 8, 10, 15), (4, 5, 11, 10), (12, 14, 9, 8), (2, 3, 14, 12), (2, 12, 15, 0), (9, 14, 13, 11), (10, 11, 13, 15)])
_uv = me_cube_018.uv_layers.new(name='UVMap')
_uv.uv.foreach_set('vector', [0.375, 0.0, 0.625, 0.0, 0.625, 0.25, 0.375, 0.25, 0.375, 0.4597, 0.625, 0.4597, 0.625, 0.5, 0.375, 0.5, 0.375, 0.5, 0.625, 0.5, 0.625, 0.75, 0.375, 0.75, 0.375, 0.8297, 0.625, 0.8297, 0.625, 1.0, 0.375, 1.0, 0.3347, 0.5, 0.375, 0.5, 0.375, 0.75, 0.3347, 0.75, 0.7047, 0.5, 0.875, 0.5, 0.875, 0.75, 0.7047, 0.75, 0.625, 0.5, 0.6653, 0.5, 0.6653, 0.75, 0.625, 0.75, 0.2953, 0.5, 0.3347, 0.5, 0.3347, 0.75, 0.2953, 0.75, 0.375, 0.75, 0.625, 0.75, 0.625, 0.7903, 0.375, 0.7903, 0.375, 0.4203, 0.625, 0.4203, 0.625, 0.4597, 0.375, 0.4597, 0.375, 0.25, 0.625, 0.25, 0.625, 0.4203, 0.375, 0.4203, 0.125, 0.5, 0.2953, 0.5, 0.2953, 0.75, 0.125, 0.75, 0.6653, 0.5, 0.7047, 0.5, 0.7047, 0.75, 0.6653, 0.75, 0.375, 0.7903, 0.625, 0.7903, 0.625, 0.8297, 0.375, 0.8297])
me_cube_018.update()
me_cube_019 = bpy.data.meshes.new('Cube.019')
me_cube_019.from_pydata([(-1.0, -1.181, -1.0), (-1.0, -1.181, 1.534), (-1.0, 1.0, -1.0), (-1.0, 1.0, 1.534), (17.33, -1.181, -1.0), (17.33, -1.181, -0.09787), (17.33, 4.608, -1.0), (17.33, 4.608, -0.09787), (1.589, 1.0, -1.0), (1.589, 1.0, 1.003), (1.589, -1.181, -1.0), (1.589, -1.181, 1.003), (3.793, 1.0, 0.2644), (3.793, -1.181, -1.0), (3.793, 1.0, -1.0), (3.793, -1.181, 0.2644), (5.844, 1.0, -0.09787), (5.844, -1.181, -1.0), (5.844, 1.0, -1.0), (5.844, -1.181, -0.09787), (15.04, 4.608, -0.09787), (15.04, -1.181, -1.0), (15.04, 4.608, -1.0), (15.04, -1.181, -0.09787), (13.63, 3.056, -1.0), (13.63, -1.181, -0.09787), (13.63, 3.056, -0.09787), (13.63, -1.181, -1.0), (12.15, 1.432, -1.0), (12.15, -1.181, -0.09787), (12.15, 1.432, -0.09787), (12.15, -1.181, -1.0)], [], [(0, 1, 3, 2), (22, 20, 7, 6), (6, 7, 5, 4), (10, 11, 1, 0), (22, 6, 4, 21), (9, 3, 1, 11), (12, 9, 11, 15), (2, 8, 10, 0), (13, 15, 11, 10), (2, 3, 9, 8), (17, 19, 15, 13), (16, 12, 15, 19), (8, 14, 13, 10), (8, 9, 12, 14), (30, 16, 19, 29), (31, 29, 19, 17), (14, 18, 17, 13), (14, 12, 16, 18), (4, 5, 23, 21), (7, 20, 23, 5), (24, 22, 21, 27), (24, 26, 20, 22), (28, 30, 26, 24), (28, 24, 27, 31), (21, 23, 25, 27), (20, 26, 25, 23), (18, 28, 31, 17), (18, 16, 30, 28), (27, 25, 29, 31), (26, 30, 29, 25)])
_uv = me_cube_019.uv_layers.new(name='UVMap')
_uv.uv.foreach_set('vector', [0.375, 0.0, 0.625, 0.0, 0.625, 0.25, 0.375, 0.25, 0.375, 0.4628, 0.625, 0.4628, 0.625, 0.5, 0.375, 0.5, 0.375, 0.5, 0.625, 0.5, 0.625, 0.75, 0.375, 0.75, 0.375, 0.9759, 0.625, 0.9759, 0.625, 1.0, 0.375, 1.0, 0.3378, 0.5, 0.375, 0.5, 0.375, 0.75, 0.3378, 0.75, 0.8509, 0.5, 0.875, 0.5, 0.875, 0.75, 0.8509, 0.75, 0.8303, 0.5, 0.8509, 0.5, 0.8509, 0.75, 0.8303, 0.75, 0.125, 0.5, 0.1491, 0.5, 0.1491, 0.75, 0.125, 0.75, 0.375, 0.9553, 0.625, 0.9553, 0.625, 0.9759, 0.375, 0.9759, 0.375, 0.25, 0.625, 0.25, 0.625, 0.2741, 0.375, 0.2741, 0.375, 0.9362, 0.625, 0.9362, 0.625, 0.9553, 0.375, 0.9553, 0.8112, 0.5, 0.8303, 0.5, 0.8303, 0.75, 0.8112, 0.75, 0.1491, 0.5, 0.1697, 0.5, 0.1697, 0.75, 0.1491, 0.75, 0.375, 0.2741, 0.625, 0.2741, 0.625, 0.2947, 0.375, 0.2947, 0.709, 0.5, 0.8112, 0.5, 0.8112, 0.75, 0.709, 0.75, 0.375, 0.834, 0.625, 0.834, 0.625, 0.9362, 0.375, 0.9362, 0.1697, 0.5, 0.1888, 0.5, 0.1888, 0.75, 0.1697, 0.75, 0.375, 0.2947, 0.625, 0.2947, 0.625, 0.3138, 0.375, 0.3138, 0.375, 0.75, 0.625, 0.75, 0.625, 0.7872, 0.375, 0.7872, 0.625, 0.5, 0.6622, 0.5, 0.6622, 0.75, 0.625, 0.75, 0.3151, 0.5, 0.3378, 0.5, 0.3378, 0.75, 0.3151, 0.75, 0.375, 0.4401, 0.625, 0.4401, 0.625, 0.4628, 0.375, 0.4628, 0.375, 0.416, 0.625, 0.416, 0.625, 0.4401, 0.375, 0.4401, 0.291, 0.5, 0.3151, 0.5, 0.3151, 0.75, 0.291, 0.75, 0.375, 0.7872, 0.625, 0.7872, 0.625, 0.8099, 0.375, 0.8099, 0.6622, 0.5, 0.6849, 0.5, 0.6849, 0.75, 0.6622, 0.75, 0.1888, 0.5, 0.291, 0.5, 0.291, 0.75, 0.1888, 0.75, 0.375, 0.3138, 0.625, 0.3138, 0.625, 0.416, 0.375, 0.416, 0.375, 0.8099, 0.625, 0.8099, 0.625, 0.834, 0.375, 0.834, 0.6849, 0.5, 0.709, 0.5, 0.709, 0.75, 0.6849, 0.75])
me_cube_019.update()
me_cube_020 = bpy.data.meshes.new('Cube.020')
me_cube_020.from_pydata([(-1.315, -1.181, -1.0), (-1.315, -1.181, -0.09884), (-1.307, 22.76, -1.0), (-1.307, 22.76, -0.06256), (0.9475, -1.181, -1.0), (0.9475, -1.181, -0.09884), (7.178, 22.76, -1.0), (7.178, 22.76, -0.06256), (-1.307, 20.84, -1.0), (-1.307, 20.84, -0.06256), (7.178, 20.76, -1.0), (7.178, 20.76, -0.06256), (-1.307, 18.21, -1.0), (2.389, 18.14, -0.09884), (-1.307, 18.21, -0.09884), (2.389, 18.14, -1.0), (-1.315, 16.58, -1.0), (1.367, 16.58, -0.09884), (-1.315, 16.58, -0.09884), (1.367, 16.58, -1.0)], [], [(8, 9, 3, 2), (2, 3, 7, 6), (19, 17, 5, 4), (4, 5, 1, 0), (16, 19, 4, 0), (17, 18, 1, 5), (7, 3, 9, 11), (2, 6, 10, 8), (6, 7, 11, 10), (12, 14, 9, 8), (16, 18, 14, 12), (11, 9, 14, 13), (8, 10, 15, 12), (10, 11, 13, 15), (0, 1, 18, 16), (13, 14, 18, 17), (12, 15, 19, 16), (15, 13, 17, 19)])
_uv = me_cube_020.uv_layers.new(name='UVMap')
_uv.uv.foreach_set('vector', [0.375, 0.23, 0.625, 0.23, 0.625, 0.25, 0.375, 0.25, 0.375, 0.25, 0.625, 0.25, 0.625, 0.5, 0.375, 0.5, 0.375, 0.5645, 0.625, 0.5645, 0.625, 0.75, 0.375, 0.75, 0.375, 0.75, 0.625, 0.75, 0.625, 1.0, 0.375, 1.0, 0.125, 0.5645, 0.375, 0.5645, 0.375, 0.75, 0.125, 0.75, 0.625, 0.5645, 0.875, 0.5645, 0.875, 0.75, 0.625, 0.75, 0.625, 0.5, 0.875, 0.5, 0.875, 0.52, 0.625, 0.52, 0.125, 0.5, 0.375, 0.5, 0.375, 0.52, 0.125, 0.52, 0.375, 0.5, 0.625, 0.5, 0.625, 0.52, 0.375, 0.52, 0.375, 0.2025, 0.625, 0.2025, 0.625, 0.23, 0.375, 0.23, 0.375, 0.1855, 0.625, 0.1855, 0.625, 0.2025, 0.375, 0.2025, 0.625, 0.52, 0.875, 0.52, 0.875, 0.5475, 0.625, 0.5475, 0.125, 0.52, 0.375, 0.52, 0.375, 0.5475, 0.125, 0.5475, 0.375, 0.52, 0.625, 0.52, 0.625, 0.5475, 0.375, 0.5475, 0.375, 0.0, 0.625, 0.0, 0.625, 0.1855, 0.375, 0.1855, 0.625, 0.5475, 0.875, 0.5475, 0.875, 0.5645, 0.625, 0.5645, 0.125, 0.5475, 0.375, 0.5475, 0.375, 0.5645, 0.125, 0.5645, 0.375, 0.5475, 0.625, 0.5475, 0.625, 0.5645, 0.375, 0.5645])
me_cube_020.update()

# ---- objects
ob_cube_009 = bpy.data.objects.new('Cube.009', me_cube_009)
ob_cube_008 = bpy.data.objects.new('Cube.008', me_cube_008)
ob_cube_007 = bpy.data.objects.new('Cube.007', me_cube_007)
ob_cube_006 = bpy.data.objects.new('Cube.006', me_cube_006)
ob_cube_005 = bpy.data.objects.new('Cube.005', me_cube_005)
ob_cube_004 = bpy.data.objects.new('Cube.004', me_cube_004)
ob_cube_003 = bpy.data.objects.new('Cube.003', me_cube_003)
ob_cube_002 = bpy.data.objects.new('Cube.002', me_cube_002)
ob_cube_001 = bpy.data.objects.new('Cube.001', me_cube_001)
ob_cube = bpy.data.objects.new('Cube', me_cube_010)
ob_cube_010 = bpy.data.objects.new('Cube.010', me_cube_011)
ob_cube_011 = bpy.data.objects.new('Cube.011', me_cube_014)
ob_cube_012 = bpy.data.objects.new('Cube.012', me_cube_016)
ob_cube_013 = bpy.data.objects.new('Cube.013', me_cube_017)
ob_cube_014 = bpy.data.objects.new('Cube.014', me_cube_018)
ob_cube_015 = bpy.data.objects.new('Cube.015', me_cube_019)
ob_cube_016 = bpy.data.objects.new('Cube.016', me_cube_020)

# ---- transforms, parenting, visibility, modifiers, constraints
ob_cube_009.location = (56.91, 89.67, 1.1)
ob_cube_008.location = (51.84, 67.77, 1.092)
ob_cube_007.location = (17.62, 0.0, 1.092)
ob_cube_006.location = (51.64, 10.72, 1.092)
ob_cube_005.location = (35.15, -7.53, 1.092)
ob_cube_004.location = (27.99, -16.01, 1.092)
ob_cube_003.location = (21.1, -8.166, -0.01014)
ob_cube_002.location = (17.62, -2.194, -0.01924)
ob_cube_001.location = (39.85, 4.098, 1.092)
ob_cube.location = (0.0, 0.0, 0.0)
ob_cube.lock_rotations_4d = False
ob_cube.empty_display_type = 'ARROWS'
ob_cube.lineart.crease_threshold = 0.0
ob_cube_010.location = (17.62, 2.191, 1.092)
ob_cube_011.location = (23.88, 6.309, 1.092)
ob_cube_012.location = (18.61, 37.13, 1.092)
ob_cube_013.location = (9.624, 32.5, 1.092)
ob_cube_014.location = (14.32, 23.23, 0.9808)
ob_cube_015.location = (27.27, 23.36, 1.092)
ob_cube_016.location = (43.65, 29.13, 1.092)

# ---- collection membership
col_collection.objects.link(ob_cube_009)
col_collection.objects.link(ob_cube_008)
col_collection.objects.link(ob_cube_007)
col_collection.objects.link(ob_cube_006)
col_collection.objects.link(ob_cube_005)
col_collection.objects.link(ob_cube_004)
col_collection.objects.link(ob_cube_003)
col_collection.objects.link(ob_cube_002)
col_collection.objects.link(ob_cube_001)
col_collection.objects.link(ob_cube)
col_collection.objects.link(ob_cube_010)
col_collection.objects.link(ob_cube_011)
col_collection.objects.link(ob_cube_012)
col_collection.objects.link(ob_cube_013)
col_collection.objects.link(ob_cube_014)
col_collection.objects.link(ob_cube_015)
col_collection.objects.link(ob_cube_016)

# ---- scene / render settings (as saved in the file)
scene.frame_start = 1; scene.frame_end = 250; scene.frame_set(1)
scene.render.engine = 'BLENDER_EEVEE_NEXT'
scene.cycles.sampling_pattern = 'TABULATED_SOBOL'
scene.cycles.use_light_tree = False
scene.view_settings.view_transform = 'Filmic'
bpy.context.view_layer.update()

# ---- added for rendering (the .blend has no active camera and no usable light): camera, sun
cam_auto = bpy.data.cameras.new('AutoCamera')
cam_auto.lens = 50.0
cam_auto.sensor_width = 36.0
cam_auto.clip_end = 2076.86
ob_auto_camera = bpy.data.objects.new('AutoCamera', cam_auto)
scene.collection.objects.link(ob_auto_camera)
ob_auto_camera.location = (151.618, -105.035, 97.0381)
ob_auto_camera.rotation_euler = (1.09748, -7.21219e-08, 0.694738)
scene.camera = ob_auto_camera
light_auto_sun = bpy.data.lights.new('AutoSun', 'SUN')
light_auto_sun.energy = 3.0
light_auto_sun.angle = 0.0523599
ob_auto_sun = bpy.data.objects.new('AutoSun', light_auto_sun)
scene.collection.objects.link(ob_auto_sun)
ob_auto_sun.rotation_euler = (0.872665, 0.174533, 0.523599)
bpy.context.view_layer.update()
